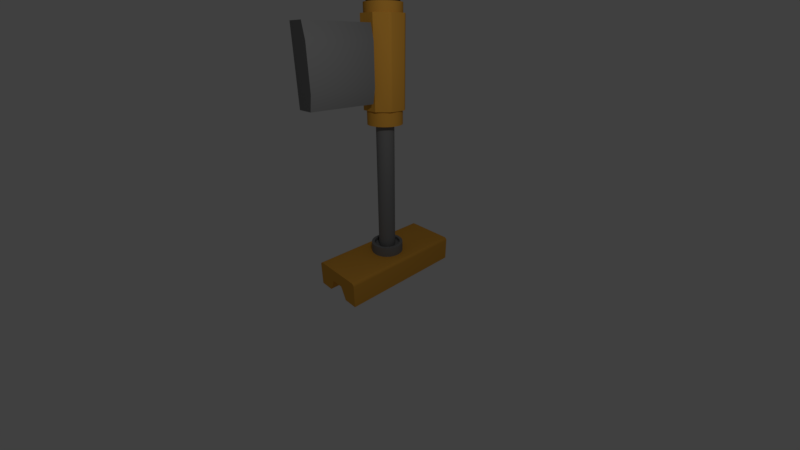 # Source: floodlight.blend  (saved by Blender 2.79.0; exported with 4.5.12 LTS)
import bpy
from mathutils import Matrix  # noqa: F401  (used for matrix-valued properties, if any)

bpy.ops.wm.read_factory_settings(use_empty=True)
scene = bpy.context.scene
scene.name = 'Scene'

# ---- collections
col_collection_1 = bpy.data.collections.new('Collection 1'); scene.collection.children.link(col_collection_1)

# ---- materials (node trees are filled in below, after node groups)
mat_floodlight1 = bpy.data.materials.new('floodlight1')
mat_floodlight1.alpha_threshold = 0.0
mat_floodlight1.use_transparent_shadow = False
mat_floodlight1.diffuse_color = (0.2266, 0.2266, 0.2266, 1.0)
mat_floodlight1.roughness = 0.5
mat_floodlight1.line_color = (0.0, 0.0, 0.0, 1.0)
mat_floodlight2 = bpy.data.materials.new('floodlight2')
mat_floodlight2.alpha_threshold = 0.0
mat_floodlight2.use_transparent_shadow = False
mat_floodlight2.diffuse_color = (0.8, 0.3857, 0.05439, 1.0)
mat_floodlight2.roughness = 0.5
mat_floodlight4 = bpy.data.materials.new('floodlight4')
mat_floodlight4.alpha_threshold = 0.0
mat_floodlight4.use_transparent_shadow = False
mat_floodlight4.diffuse_color = (0.04696, 0.04696, 0.04696, 1.0)
mat_floodlight4.roughness = 0.5
mat_floodlight5 = bpy.data.materials.new('floodlight5')
mat_floodlight5.alpha_threshold = 0.0
mat_floodlight5.use_transparent_shadow = False
mat_floodlight5.roughness = 0.5

# ---- node groups
ng_auto_smooth = bpy.data.node_groups.new('Auto Smooth', 'GeometryNodeTree')
_s = ng_auto_smooth.interface.new_socket(name='Geometry', in_out='OUTPUT', socket_type='NodeSocketGeometry')
_s = ng_auto_smooth.interface.new_socket(name='Geometry', in_out='INPUT', socket_type='NodeSocketGeometry')
_s = ng_auto_smooth.interface.new_socket(name='Angle', in_out='INPUT', socket_type='NodeSocketFloat')
_s.subtype = 'ANGLE'
_s.min_value = 0.0
_s.max_value = 3.142
ng_auto_smooth.is_modifier = True
_N = ng_auto_smooth.nodes; _L = ng_auto_smooth.links
n0 = _N.new('NodeGroupOutput'); n0.name = 'Group Output'; n0.location = (480, -100)
n1 = _N.new('NodeGroupInput'); n1.name = 'Group Input'; n1.location = (-420, -300)
n2 = _N.new('NodeGroupInput'); n2.name = 'Group Input.001'; n2.location = (-60, -100)
n3 = _N.new('GeometryNodeSetShadeSmooth'); n3.name = 'Set Shade Smooth'; n3.location = (120, -100)
n3.domain = 'EDGE'
n4 = _N.new('GeometryNodeSetShadeSmooth'); n4.name = 'Set Shade Smooth.001'; n4.location = (300, -100)
n5 = _N.new('GeometryNodeInputMeshEdgeAngle'); n5.name = 'Edge Angle'; n5.location = (-420, -220)
n6 = _N.new('GeometryNodeInputEdgeSmooth'); n6.name = 'Is Edge Smooth'; n6.location = (-60, -160)
n7 = _N.new('GeometryNodeInputShadeSmooth'); n7.name = 'Is Face Smooth'; n7.location = (-240, -340)
n8 = _N.new('FunctionNodeBooleanMath'); n8.name = 'Boolean Math'; n8.location = (-60, -220)
n9 = _N.new('FunctionNodeCompare'); n9.name = 'Compare'; n9.location = (-240, -180)
n9.operation = 'LESS_EQUAL'
_L.new(n5.outputs[0], n9.inputs[0])
_L.new(n4.outputs[0], n0.inputs[0])
_L.new(n1.outputs[1], n9.inputs[1])
_L.new(n9.outputs[0], n8.inputs[0])
_L.new(n7.outputs[0], n8.inputs[1])
_L.new(n2.outputs[0], n3.inputs[0])
_L.new(n6.outputs[0], n3.inputs[1])
_L.new(n3.outputs[0], n4.inputs[0])
_L.new(n8.outputs[0], n3.inputs[2])
n0.is_active_output = True

# ---- material node trees

# ---- world
world_world = bpy.data.worlds.new('World'); scene.world = world_world
world_world.color = (0.05088, 0.05088, 0.05088)
world_world.use_sun_shadow = False
world_world.sun_shadow_jitter_overblur = 0.0
world_world.cycles.sampling_method = 'MANUAL'

# ---- cameras
cam_camera = bpy.data.cameras.new('Camera')
cam_camera.clip_end = 100.0
cam_camera.lens = 14.66
cam_camera.sensor_width = 32.0
cam_camera.sensor_height = 18.0
cam_camera.ortho_scale = 7.314
cam_camera.dof.focus_distance = 0.0
cam_camera.dof.aperture_fstop = 128.0

# ---- lights
light_lamp = bpy.data.lights.new('Lamp', 'POINT')
light_lamp.transmission_factor = 0.0
light_lamp.cutoff_distance = 30.0
light_lamp.energy = 100.0
light_lamp.shadow_buffer_clip_start = 1.001
light_lamp.shadow_soft_size = 0.1
light_lamp.shadow_maximum_resolution = 0.006
light_lamp.use_absolute_resolution = True

# ---- meshes
me_cylinder = bpy.data.meshes.new('Cylinder')
me_cylinder.from_pydata([(2.003e-08, 0.4721, -0.6161), (2.4e-08, 0.3109, 6.848), (0.1222, 0.456, -0.6161), (0.08046, 0.3003, 6.848), (0.236, 0.4088, -0.6161), (0.1554, 0.2692, 6.848), (0.3338, 0.3338, -0.6161), (0.2198, 0.2198, 6.848), (0.4088, 0.236, -0.6161), (0.2692, 0.1554, 6.848), (0.456, 0.1222, -0.6161), (0.3003, 0.08046, 6.848), (0.4721, -4.138e-08, -0.6161), (0.3109, -8.765e-08, 6.848), (0.456, -0.1222, -0.6161), (0.3003, -0.08046, 6.848), (0.4088, -0.236, -0.6161), (0.2692, -0.1554, 6.848), (0.3338, -0.3338, -0.6161), (0.2198, -0.2198, 6.848), (0.236, -0.4088, -0.6161), (0.1554, -0.2692, 6.848), (0.1222, -0.456, -0.6161), (0.08046, -0.3003, 6.848), (1.793e-07, -0.4721, -0.6161), (1.462e-07, -0.3109, 6.848), (-0.1222, -0.456, -0.6161), (-0.08046, -0.3003, 6.848), (-0.236, -0.4088, -0.6161), (-0.1554, -0.2692, 6.848), (-0.3338, -0.3338, -0.6161), (-0.2198, -0.2198, 6.848), (-0.4088, -0.236, -0.6161), (-0.2692, -0.1554, 6.848), (-0.456, -0.1222, -0.6161), (-0.3003, -0.08046, 6.848), (-0.4721, -2.682e-07, -0.6161), (-0.3109, -1.81e-07, 6.848), (-0.456, 0.1222, -0.6161), (-0.3003, 0.08046, 6.848), (-0.4088, 0.236, -0.6161), (-0.2692, 0.1554, 6.848), (-0.3338, 0.3338, -0.6161), (-0.2198, 0.2198, 6.848), (-0.236, 0.4088, -0.6161), (-0.1554, 0.2692, 6.848), (-0.1222, 0.456, -0.6161), (-0.08046, 0.3003, 6.848), (-0.7932, -1.906, -1.181), (-0.7932, 1.906, -1.181), (0.7932, -1.906, -1.181), (0.7932, 1.906, -1.181), (-0.362, 1.906, -1.181), (0.362, 1.906, -1.181), (0.362, 1.906, -0.4245), (-0.362, 1.906, -0.4245), (0.362, -1.906, -1.181), (-0.362, -1.906, -1.181), (-0.362, -1.906, -0.4245), (0.362, -1.906, -0.4245), (0.1804, -1.906, -0.8076), (-0.1804, -1.906, -0.8076), (0.1804, 1.906, -0.8076), (-0.1804, 1.906, -0.8076), (-0.1804, -1.906, -0.4245), (0.1804, -1.906, -0.4245), (0.1804, 1.906, -0.4245), (-0.1804, 1.906, -0.4245), (-0.1347, -0.5149, 4.372), (-0.1347, -0.5149, 5.38), (0.1347, -0.5149, 4.372), (0.1347, -0.5149, 5.38), (-0.1347, -0.7941, 4.372), (-0.1347, -0.7941, 5.38), (0.1347, -0.6373, 5.38), (0.1347, -0.6373, 4.372), (-0.1347, -2.21, 4.372), (-0.1347, -2.21, 5.38), (0.1347, -2.367, 5.38), (0.1347, -2.367, 4.372), (-0.1347, -0.7941, 4.166), (0.1347, -0.6373, 4.009), (0.1347, -0.6373, 5.743), (-0.1347, -0.7941, 5.586), (-0.1347, -2.21, 4.166), (0.1347, -2.367, 4.009), (0.1347, -2.367, 5.743), (-0.1347, -2.21, 5.586), (0.1222, 0.456, 6.848), (2.003e-08, 0.4721, 6.848), (0.236, 0.4088, 6.848), (0.3338, 0.3338, 6.848), (0.4088, 0.236, 6.848), (0.456, 0.1222, 6.848), (0.4721, -4.138e-08, 6.848), (0.456, -0.1222, 6.848), (0.4088, -0.236, 6.848), (0.3338, -0.3338, 6.848), (0.236, -0.4088, 6.848), (0.1222, -0.456, 6.848), (1.793e-07, -0.4721, 6.848), (-0.1222, -0.456, 6.848), (-0.236, -0.4088, 6.848), (-0.3338, -0.3338, 6.848), (-0.4088, -0.236, 6.848), (-0.456, -0.1222, 6.848), (-0.4721, -2.682e-07, 6.848), (-0.456, 0.1222, 6.848), (-0.4088, 0.236, 6.848), (-0.3338, 0.3338, 6.848), (-0.236, 0.4088, 6.848), (-0.1222, 0.456, 6.848), (0.08046, 0.3003, 7.96), (-6.386e-07, 0.3109, 7.96), (0.1554, 0.2692, 7.96), (0.2198, 0.2198, 7.96), (0.2692, 0.1554, 7.96), (0.3003, 0.08046, 7.96), (0.3109, -8.765e-08, 7.96), (0.3003, -0.08046, 7.96), (0.2692, -0.1554, 7.96), (0.2198, -0.2198, 7.96), (0.1554, -0.2692, 7.96), (0.08046, -0.3003, 7.96), (-5.164e-07, -0.3109, 7.96), (-0.08046, -0.3003, 7.96), (-0.1554, -0.2692, 7.96), (-0.2198, -0.2198, 7.96), (-0.2692, -0.1554, 7.96), (-0.3003, -0.08046, 7.96), (-0.3109, -1.81e-07, 7.96), (-0.3003, 0.08046, 7.96), (-0.2692, 0.1554, 7.96), (-0.2198, 0.2198, 7.96), (-0.1554, 0.2692, 7.96), (-0.08046, 0.3003, 7.96), (-0.1529, -0.3804, 7.88), (-0.08193, -0.3804, 8.28), (-0.1529, 0.3804, 7.88), (-0.08193, 0.3804, 8.28), (0.181, -0.3804, 7.821), (0.252, -0.3804, 8.22), (0.181, 0.3804, 7.821), (0.252, 0.3804, 8.22), (-0.4124, -0.3804, 7.666), (-0.4124, 0.3804, 7.666), (0.3512, 0.3804, 7.531), (0.5115, 0.3804, 8.434), (0.5115, -0.3804, 8.434), (0.3512, -0.3804, 7.531), (-0.1529, -0.7926, 7.88), (-0.08193, -0.7926, 8.28), (-0.08193, 0.7926, 8.28), (-0.1529, 0.7926, 7.88), (0.181, 0.7926, 7.821), (0.252, 0.7926, 8.22), (0.252, -0.7926, 8.22), (0.181, -0.7926, 7.821), (-0.1529, -2.877, 7.88), (-0.08193, -2.877, 8.28), (-0.08193, 2.877, 8.28), (-0.1529, 2.877, 7.88), (0.181, 2.877, 7.821), (0.252, 2.877, 8.22), (0.252, -2.877, 8.22), (0.181, -2.877, 7.821), (-0.03384, 0.7926, 6.61), (-0.3678, 0.7926, 6.67), (0.05855, 0.7926, 9.071), (0.3925, 0.7926, 9.012), (-0.3678, -0.7926, 6.67), (-0.03384, -0.7926, 6.61), (0.3925, -0.7926, 9.012), (0.05855, -0.7926, 9.071), (-0.03384, 2.877, 6.61), (-0.3678, 2.877, 6.67), (0.05855, 2.877, 9.071), (0.3925, 2.877, 9.012), (-0.3678, -2.877, 6.67), (-0.03384, -2.877, 6.61), (0.3925, -2.877, 9.012), (0.05855, -2.877, 9.071), (-0.3619, -0.7926, 7.917), (-0.2909, -0.7926, 8.317), (-0.2909, 0.7926, 8.317), (-0.3619, 0.7926, 7.917), (0.461, 0.9225, 8.183), (0.39, 0.9225, 7.783), (0.461, -0.9225, 8.183), (0.39, -0.9225, 7.783), (-0.3619, -2.877, 7.917), (-0.2909, -2.877, 8.317), (-0.2909, 2.877, 8.317), (-0.3619, 2.877, 7.917), (0.461, 2.737, 8.183), (0.39, 2.737, 7.783), (0.461, -2.737, 8.183), (0.39, -2.737, 7.783), (0.5788, 0.9225, 8.847), (0.5788, 2.737, 8.847), (-0.2218, 2.877, 8.706), (-0.2218, 0.7926, 8.706), (-0.5768, 2.877, 6.707), (-0.5768, 0.7926, 6.707), (0.1979, -0.9225, 6.701), (0.1979, -2.737, 6.701), (-0.5768, -2.877, 6.707), (-0.5768, -0.7926, 6.707), (0.1979, 0.9225, 6.701), (0.1979, 2.737, 6.701), (-0.2218, -2.877, 8.706), (-0.2218, -0.7926, 8.706), (0.5788, -2.737, 8.847), (0.5788, -0.9225, 8.847), (0.461, 0.7926, 8.183), (0.39, 0.7926, 7.783), (0.461, -0.7926, 8.183), (0.39, -0.7926, 7.783), (0.461, 2.877, 8.183), (0.39, 2.877, 7.783), (0.461, -2.877, 8.183), (0.39, -2.877, 7.783), (0.6015, 0.7926, 8.974), (0.6015, 2.877, 8.974), (0.1752, -0.7926, 6.573), (0.1752, -2.877, 6.573), (0.1752, 0.7926, 6.573), (0.1752, 2.877, 6.573), (0.6015, -2.877, 8.974), (0.6015, -0.7926, 8.974), (0.2744, 0.9225, 8.216), (0.2744, 2.737, 8.216), (0.2034, -0.9225, 7.817), (0.2034, -2.737, 7.817), (0.2034, 0.9225, 7.817), (0.2034, 2.737, 7.817), (0.2744, -2.737, 8.216), (0.2744, -0.9225, 8.216), (0.3922, 0.9225, 8.88), (0.3922, 2.737, 8.88), (0.01126, -0.9225, 6.734), (0.01126, -2.737, 6.734), (0.01126, 0.9225, 6.734), (0.01126, 2.737, 6.734), (0.3922, -2.737, 8.88), (0.3922, -0.9225, 8.88), (0.06377, -0.238, 3.417), (0.06377, -0.238, -0.1294), (0.1232, -0.2134, 3.417), (0.1232, -0.2134, -0.1294), (0.1742, -0.1742, 3.417), (0.1742, -0.1742, -0.1294), (0.2134, -0.1232, 3.417), (0.2134, -0.1232, -0.1294), (0.238, -0.06377, 3.417), (0.238, -0.06377, -0.1294), (0.2464, -9.536e-08, 3.417), (0.2464, -9.536e-08, -0.1294), (0.238, 0.06377, 3.417), (0.238, 0.06377, -0.1294), (0.2134, 0.1232, 3.417), (0.2134, 0.1232, -0.1294), (0.1742, 0.1742, 3.417), (0.1742, 0.1742, -0.1294), (0.1232, 0.2134, 3.417), (0.1232, 0.2134, -0.1294), (0.06377, 0.238, 3.417), (0.06377, 0.238, -0.1294), (2.003e-08, 0.2464, -0.1294), (2.003e-08, 0.2464, 3.417), (2.003e-08, 0.4721, 3.417), (2.003e-08, 0.4721, -0.1294), (0.1222, 0.456, -0.1294), (0.1222, 0.456, 3.417), (0.236, 0.4088, -0.1294), (0.236, 0.4088, 3.417), (0.3338, 0.3338, -0.1294), (0.3338, 0.3338, 3.417), (0.4088, 0.236, -0.1294), (0.4088, 0.236, 3.417), (0.456, 0.1222, -0.1294), (0.456, 0.1222, 3.417), (0.4721, -4.138e-08, -0.1294), (0.4721, -4.138e-08, 3.417), (0.456, -0.1222, -0.1294), (0.456, -0.1222, 3.417), (0.4088, -0.236, -0.1294), (0.4088, -0.236, 3.417), (0.3338, -0.3338, -0.1294), (0.3338, -0.3338, 3.417), (0.236, -0.4088, -0.1294), (0.236, -0.4088, 3.417), (0.1222, -0.456, -0.1294), (0.1222, -0.456, 3.417), (1.793e-07, -0.4721, -0.1294), (1.793e-07, -0.4721, 3.417), (-0.1222, -0.456, -0.1294), (-0.1222, -0.456, 3.417), (-0.236, -0.4088, -0.1294), (-0.236, -0.4088, 3.417), (-0.3338, -0.3338, -0.1294), (-0.3338, -0.3338, 3.417), (-0.4088, -0.236, -0.1294), (-0.4088, -0.236, 3.417), (-0.456, -0.1222, -0.1294), (-0.456, -0.1222, 3.417), (-0.4721, -2.682e-07, -0.1294), (-0.4721, -2.682e-07, 3.417), (-0.456, 0.1222, -0.1294), (-0.456, 0.1222, 3.417), (-0.4088, 0.236, -0.1294), (-0.4088, 0.236, 3.417), (-0.3338, 0.3338, -0.1294), (-0.3338, 0.3338, 3.417), (-0.236, 0.4088, -0.1294), (-0.236, 0.4088, 3.417), (-0.1222, 0.456, -0.1294), (-0.1222, 0.456, 3.417), (1.221e-07, -0.2464, -0.1294), (1.221e-07, -0.2464, 3.417), (-0.06377, -0.238, -0.1294), (-0.06377, -0.238, 3.417), (-0.1232, -0.2134, -0.1294), (-0.1232, -0.2134, 3.417), (-0.1742, -0.1742, -0.1294), (-0.1742, -0.1742, 3.417), (-0.2134, -0.1232, -0.1294), (-0.2134, -0.1232, 3.417), (-0.238, -0.06377, -0.1294), (-0.238, -0.06377, 3.417), (-0.2464, -1.613e-07, -0.1294), (-0.2464, -1.613e-07, 3.417), (-0.238, 0.06377, -0.1294), (-0.238, 0.06377, 3.417), (-0.2134, 0.1232, -0.1294), (-0.2134, 0.1232, 3.417), (-0.1742, 0.1742, -0.1294), (-0.1742, 0.1742, 3.417), (-0.1232, 0.2134, -0.1294), (-0.1232, 0.2134, 3.417), (-0.06377, 0.238, -0.1294), (-0.06377, 0.238, 3.417), (-0.2273, -0.5149, 4.232), (-0.2127, -0.4796, 3.795), (-0.2273, -0.5149, 5.52), (-0.2273, -0.5149, 5.957), (0.2273, -0.5149, 5.52), (0.2273, -0.5149, 5.957), (0.2273, -0.5149, 4.232), (0.2127, -0.4796, 3.795), (0.2024, -0.3506, 6.184), (0.2024, -0.3506, 6.628), (0.2863, -0.2863, 6.184), (0.2863, -0.2863, 6.628), (0.3506, -0.2024, 6.184), (0.3506, -0.2024, 6.628), (0.3911, -0.1048, 6.184), (0.3911, -0.1048, 6.628), (0.4049, -5.681e-08, 6.184), (0.4049, -5.681e-08, 6.628), (0.3911, 0.1048, 6.184), (0.3911, 0.1048, 6.628), (0.3506, 0.2024, 6.184), (0.3506, 0.2024, 6.628), (0.2863, 0.2863, 6.184), (0.2863, 0.2863, 6.628), (0.2024, 0.3506, 6.184), (0.2024, 0.3506, 6.628), (0.1048, 0.3911, 6.184), (0.1048, 0.3911, 6.628), (1.939e-08, 0.4049, 6.184), (1.939e-08, 0.4049, 6.628), (-0.1048, 0.3911, 6.628), (-0.1048, 0.3911, 6.184), (-0.1222, 0.456, 6.184), (-0.1222, 0.456, 6.628), (2.003e-08, 0.4721, 6.628), (2.003e-08, 0.4721, 6.184), (0.1222, 0.456, 6.628), (0.1222, 0.456, 6.184), (0.236, 0.4088, 6.628), (0.236, 0.4088, 6.184), (0.3338, 0.3338, 6.628), (0.3338, 0.3338, 6.184), (0.4088, 0.236, 6.628), (0.4088, 0.236, 6.184), (0.456, 0.1222, 6.628), (0.456, 0.1222, 6.184), (0.4721, -4.138e-08, 6.628), (0.4721, -4.138e-08, 6.184), (0.456, -0.1222, 6.628), (0.456, -0.1222, 6.184), (0.4088, -0.236, 6.628), (0.4088, -0.236, 6.184), (0.3338, -0.3338, 6.628), (0.3338, -0.3338, 6.184), (0.236, -0.4088, 6.628), (0.236, -0.4088, 6.184), (0.1222, -0.456, 6.628), (0.1222, -0.456, 6.184), (1.793e-07, -0.4721, 6.628), (1.793e-07, -0.4721, 6.184), (-0.1222, -0.456, 6.628), (-0.1222, -0.456, 6.184), (-0.236, -0.4088, 6.628), (-0.236, -0.4088, 6.184), (-0.3338, -0.3338, 6.628), (-0.3338, -0.3338, 6.184), (-0.4088, -0.236, 6.628), (-0.4088, -0.236, 6.184), (-0.456, -0.1222, 6.628), (-0.456, -0.1222, 6.184), (-0.4721, -2.682e-07, 6.628), (-0.4721, -2.682e-07, 6.184), (-0.456, 0.1222, 6.628), (-0.456, 0.1222, 6.184), (-0.4088, 0.236, 6.628), (-0.4088, 0.236, 6.184), (-0.3338, 0.3338, 6.628), (-0.3338, 0.3338, 6.184), (-0.236, 0.4088, 6.628), (-0.236, 0.4088, 6.184), (0.1048, -0.3911, 6.628), (0.1048, -0.3911, 6.184), (1.623e-07, -0.4049, 6.628), (1.623e-07, -0.4049, 6.184), (-0.1048, -0.3911, 6.628), (-0.1048, -0.3911, 6.184), (-0.2024, -0.3506, 6.628), (-0.2024, -0.3506, 6.184), (-0.2863, -0.2863, 6.628), (-0.2863, -0.2863, 6.184), (-0.3506, -0.2024, 6.628), (-0.3506, -0.2024, 6.184), (-0.3911, -0.1048, 6.628), (-0.3911, -0.1048, 6.184), (-0.4049, -2.37e-07, 6.628), (-0.4049, -2.37e-07, 6.184), (-0.3911, 0.1048, 6.628), (-0.3911, 0.1048, 6.184), (-0.3506, 0.2024, 6.628), (-0.3506, 0.2024, 6.184), (-0.2863, 0.2863, 6.628), (-0.2863, 0.2863, 6.184), (-0.2024, 0.3506, 6.628), (-0.2024, 0.3506, 6.184), (-0.1347, -0.6373, 4.372), (-0.1347, -0.6373, 5.38), (-0.1347, -2.367, 4.372), (-0.1347, -2.367, 5.38), (-0.1347, -2.367, 4.009), (-0.1347, -0.6373, 4.009), (-0.1347, -2.367, 5.743), (-0.1347, -0.6373, 5.743), (-0.03543, -2.21, 4.372), (-0.03543, -0.7941, 4.372), (-0.03543, -2.21, 5.38), (-0.03543, -0.7941, 5.38), (-0.03543, -2.21, 4.166), (-0.03543, -0.7941, 4.166), (-0.03543, -2.21, 5.586), (-0.03543, -0.7941, 5.586), (0.3944, -0.6373, 5.38), (0.3944, -0.6373, 4.372), (0.3944, -2.367, 5.38), (0.3944, -2.367, 4.372), (0.3119, -0.6373, 4.009), (0.3119, -2.367, 4.009), (0.3119, -2.367, 5.743), (0.3119, -0.6373, 5.743), (-0.4796, 0.1873, 3.795), (-0.4616, 0.2307, 3.795), (-0.4772, 0.2026, 3.795), (-0.4707, 0.2182, 3.795), (-0.2307, 0.4616, 3.795), (-0.1873, 0.4796, 3.795), (-0.2182, 0.4707, 3.795), (-0.2026, 0.4772, 3.795), (-0.19, 0.5149, 5.957), (-0.2537, 0.4885, 5.957), (-0.2122, 0.5114, 5.957), (-0.2355, 0.5017, 5.957), (-0.4885, 0.2537, 5.957), (-0.5149, 0.19, 5.957), (-0.5017, 0.2355, 5.957), (-0.5114, 0.2122, 5.957), (0.1873, 0.4796, 3.795), (0.2307, 0.4616, 3.795), (0.2026, 0.4772, 3.795), (0.2182, 0.4707, 3.795), (0.4616, 0.2307, 3.795), (0.4796, 0.1873, 3.795), (0.4707, 0.2182, 3.795), (0.4772, 0.2026, 3.795), (0.5149, 0.19, 5.957), (0.4885, 0.2537, 5.957), (0.5114, 0.2122, 5.957), (0.5017, 0.2355, 5.957), (0.2537, 0.4885, 5.957), (0.19, 0.5149, 5.957), (0.2355, 0.5017, 5.957), (0.2122, 0.5114, 5.957), (-0.4885, -0.2537, 3.835), (-0.4796, -0.183, 3.795), (-0.4586, -0.2337, 3.795), (-0.5017, -0.2355, 3.815), (-0.5114, -0.2122, 3.801), (-0.5149, -0.19, 5.957), (-0.4885, -0.2537, 5.917), (-0.4885, -0.2537, 5.957), (-0.5114, -0.2122, 5.952), (-0.5017, -0.2355, 5.937), (0.4885, -0.2537, 5.917), (0.5149, -0.19, 5.957), (0.4885, -0.2537, 5.957), (0.5017, -0.2355, 5.937), (0.5114, -0.2122, 5.952), (0.4796, -0.183, 3.795), (0.4885, -0.2537, 3.835), (0.4586, -0.2337, 3.795), (0.5114, -0.2122, 3.801), (0.5017, -0.2355, 3.815), (-0.7033, -1.906, -0.4245), (-0.7932, -1.906, -0.5143), (-0.7377, -1.906, -0.4313), (-0.7669, -1.906, -0.4508), (-0.7863, -1.906, -0.48), (-0.7932, 1.906, -0.5143), (-0.7033, 1.906, -0.4245), (-0.7863, 1.906, -0.48), (-0.7669, 1.906, -0.4508), (-0.7377, 1.906, -0.4313), (0.7932, -1.906, -0.5143), (0.7033, -1.906, -0.4245), (0.7863, -1.906, -0.48), (0.7669, -1.906, -0.4508), (0.7377, -1.906, -0.4313), (0.7033, 1.906, -0.4245), (0.7932, 1.906, -0.5143), (0.7377, 1.906, -0.4313), (0.7669, 1.906, -0.4508), (0.7863, 1.906, -0.48), (2.003e-08, 0.385, -0.1294), (-0.09964, 0.3719, -0.1294), (0.1925, 0.3334, -0.1294), (0.09964, 0.3719, -0.1294), (0.09964, -0.3719, -0.1294), (0.1925, -0.3334, -0.1294), (-0.3334, 0.1925, -0.1294), (-0.3719, 0.09964, -0.1294), (0.3719, -0.09964, -0.1294), (0.385, -6.221e-08, -0.1294), (-0.3334, -0.1925, -0.1294), (-0.2722, -0.2722, -0.1294), (-0.1925, -0.3334, -0.1294), (0.3719, 0.09964, -0.1294), (-0.385, -2.27e-07, -0.1294), (0.2722, -0.2722, -0.1294), (-0.1925, 0.3334, -0.1294), (-0.09964, -0.3719, -0.1294), (0.3334, 0.1925, -0.1294), (-0.3719, -0.09964, -0.1294), (0.3334, -0.1925, -0.1294), (-0.2722, 0.2722, -0.1294), (1.573e-07, -0.385, -0.1294), (0.2722, 0.2722, -0.1294), (0.06377, 0.238, -0.2237), (2.003e-08, 0.2464, -0.2237), (0.1742, 0.1742, -0.2237), (0.1232, 0.2134, -0.2237), (0.2134, 0.1232, -0.2237), (0.238, 0.06377, -0.2237), (0.2464, -9.24e-08, -0.2237), (0.238, -0.06377, -0.2237), (0.2134, -0.1232, -0.2237), (0.1742, -0.1742, -0.2237), (0.1232, -0.2134, -0.2237), (0.06377, -0.238, -0.2237), (1.221e-07, -0.2464, -0.2237), (-0.06377, -0.238, -0.2237), (-0.1232, -0.2134, -0.2237), (-0.1742, -0.1742, -0.2237), (-0.2134, -0.1232, -0.2237), (-0.238, -0.06377, -0.2237), (-0.2464, -1.584e-07, -0.2237), (-0.238, 0.06377, -0.2237), (-0.2134, 0.1232, -0.2237), (-0.1742, 0.1742, -0.2237), (-0.1232, 0.2134, -0.2237), (-0.06377, 0.238, -0.2237), (-0.09964, 0.3719, -0.2237), (0.09964, 0.3719, -0.2237), (0.1925, -0.3334, -0.2237), (-0.3719, 0.09964, -0.2237), (0.385, -5.924e-08, -0.2237), (-0.2722, -0.2722, -0.2237), (-0.1925, -0.3334, -0.2237), (0.3719, 0.09964, -0.2237), (-0.385, -2.24e-07, -0.2237), (0.2722, -0.2722, -0.2237), (-0.1925, 0.3334, -0.2237), (-0.09964, -0.3719, -0.2237), (0.3334, 0.1925, -0.2237), (-0.3719, -0.09964, -0.2237), (0.3334, -0.1925, -0.2237), (-0.2722, 0.2722, -0.2237), (1.573e-07, -0.385, -0.2237), (0.2722, 0.2722, -0.2237), (2.003e-08, 0.385, -0.2237), (0.1925, 0.3334, -0.2237), (0.09964, -0.3719, -0.2237), (-0.3334, 0.1925, -0.2237), (0.3719, -0.09964, -0.2237), (-0.3334, -0.1925, -0.2237), (0.2273, -0.5149, 3.795), (-0.2273, -0.5149, 3.795), (-0.5149, -0.19, 3.795), (-0.4885, -0.2537, 3.795), (0.4885, -0.2537, 3.795), (0.5149, -0.19, 3.795), (-0.19, 0.5149, 3.795), (-0.2122, 0.5114, 3.795), (-0.2355, 0.5017, 3.795), (-0.2537, 0.4885, 3.795), (-0.5114, 0.2122, 3.795), (-0.5149, 0.19, 3.795), (-0.5017, 0.2355, 3.795), (-0.4885, 0.2537, 3.795), (0.5149, 0.19, 3.795), (0.5114, 0.2122, 3.795), (0.5017, 0.2355, 3.795), (0.4885, 0.2537, 3.795), (0.2122, 0.5114, 3.795), (0.19, 0.5149, 3.795), (0.2355, 0.5017, 3.795), (0.2537, 0.4885, 3.795), (0.2127, -0.4796, 3.82), (-0.2127, -0.4796, 3.82), (-0.4796, -0.183, 3.82), (-0.4586, -0.2337, 3.82), (0.4586, -0.2337, 3.82), (0.4796, -0.183, 3.82), (-0.1873, 0.4796, 3.82), (-0.2026, 0.4772, 3.82), (-0.2182, 0.4707, 3.82), (-0.2307, 0.4616, 3.82), (-0.4772, 0.2026, 3.82), (-0.4796, 0.1873, 3.82), (-0.4707, 0.2182, 3.82), (-0.4616, 0.2307, 3.82), (0.4796, 0.1873, 3.82), (0.4772, 0.2026, 3.82), (0.4707, 0.2182, 3.82), (0.4616, 0.2307, 3.82), (0.2026, 0.4772, 3.82), (0.1873, 0.4796, 3.82), (0.2182, 0.4707, 3.82), (0.2307, 0.4616, 3.82), (-0.1209, -0.3804, 8.546), (-0.2754, -0.3804, 8.438), (-0.1846, -0.3804, 8.454), (-0.2215, -0.3804, 8.5), (-0.2754, 0.3804, 8.438), (-0.1209, 0.3804, 8.546), (-0.1846, 0.3804, 8.454), (-0.2215, 0.3804, 8.5)], [], [(46, 316, 271, 0), (4, 274, 276, 6), (6, 276, 278, 8), (8, 278, 280, 10), (10, 280, 282, 12), (12, 282, 284, 14), (14, 284, 286, 16), (16, 286, 288, 18), (18, 288, 290, 20), (20, 290, 292, 22), (22, 292, 294, 24), (24, 294, 296, 26), (26, 296, 298, 28), (28, 298, 300, 30), (30, 300, 302, 32), (32, 302, 304, 34), (34, 304, 306, 36), (36, 306, 308, 38), (38, 308, 310, 40), (40, 310, 312, 42), (42, 312, 314, 44), (44, 314, 316, 46), (11, 9, 116, 117), (341, 269, 268, 340), (0, 271, 272, 2), (0, 2, 4, 6, 8, 10, 12, 14, 16, 18, 20, 22, 24, 26, 28, 30, 32, 34, 36, 38, 40, 42, 44, 46), (55, 528, 522, 58), (53, 54, 537, 539, 540, 541, 538, 51), (50, 532, 534, 535, 536, 533, 59, 56), (55, 58, 64, 67), (49, 52, 57, 48), (537, 54, 59, 533), (49, 527, 529, 530, 531, 528, 55, 52), (48, 523, 527, 49), (53, 51, 50, 56), (67, 63, 52, 55), (58, 57, 61, 64), (54, 53, 62, 66), (51, 538, 532, 50), (63, 61, 57, 52), (65, 60, 56, 59), (66, 65, 59, 54), (65, 66, 67, 64), (63, 67, 66, 62), (61, 63, 62, 60), (60, 65, 64, 61), (53, 56, 60, 62), (494, 496, 497, 495, 498, 500, 501, 499, 478, 480, 481, 479, 482, 484, 485, 483, 507, 509, 345, 347, 514, 513), (495, 631, 635, 498), (68, 69, 344, 342), (70, 71, 74, 75), (620, 478, 499, 633), (342, 344, 508, 502), (70, 68, 342, 615, 614, 348), (69, 71, 346, 347, 345, 344), (71, 70, 348, 346), (77, 87, 460, 456), (68, 70, 75, 446), (69, 68, 446, 447), (71, 69, 447, 74), (79, 78, 449, 448), (76, 77, 456, 454), (82, 86, 468, 469), (75, 74, 462, 463), (451, 81, 85, 450), (82, 453, 452, 86), (446, 75, 81, 451), (449, 78, 86, 452), (87, 83, 461, 460), (74, 447, 453, 82), (86, 78, 464, 468), (79, 448, 450, 85), (1, 3, 88, 89), (3, 5, 90, 88), (5, 7, 91, 90), (7, 9, 92, 91), (9, 11, 93, 92), (11, 13, 94, 93), (13, 15, 95, 94), (15, 17, 96, 95), (17, 19, 97, 96), (19, 21, 98, 97), (21, 23, 99, 98), (23, 25, 100, 99), (25, 27, 101, 100), (27, 29, 102, 101), (29, 31, 103, 102), (31, 33, 104, 103), (33, 35, 105, 104), (35, 37, 106, 105), (37, 39, 107, 106), (39, 41, 108, 107), (41, 43, 109, 108), (43, 45, 110, 109), (45, 47, 111, 110), (47, 1, 89, 111), (112, 113, 135, 134, 133, 132, 131, 130, 129, 128, 127, 126, 125, 124, 123, 122, 121, 120, 119, 118, 117, 116, 115, 114), (41, 39, 131, 132), (27, 25, 124, 125), (13, 11, 117, 118), (43, 41, 132, 133), (29, 27, 125, 126), (15, 13, 118, 119), (45, 43, 133, 134), (31, 29, 126, 127), (17, 15, 119, 120), (47, 45, 134, 135), (3, 1, 113, 112), (33, 31, 127, 128), (19, 17, 120, 121), (1, 47, 135, 113), (5, 3, 112, 114), (35, 33, 128, 129), (21, 19, 121, 122), (7, 5, 114, 115), (37, 35, 129, 130), (23, 21, 122, 123), (9, 7, 115, 116), (39, 37, 130, 131), (25, 23, 123, 124), (147, 663, 658, 148), (143, 142, 154, 155), (146, 147, 148, 149), (136, 140, 157, 150), (145, 146, 149, 144), (137, 141, 148, 658, 660), (144, 659, 662, 145), (143, 139, 664, 663, 147), (138, 142, 146, 145), (142, 143, 147, 146), (141, 140, 149, 148), (140, 136, 144, 149), (139, 138, 145, 662, 664), (150, 170, 207, 182), (179, 171, 224, 225), (142, 138, 153, 154), (137, 136, 150, 151), (141, 137, 151, 156), (140, 141, 156, 157), (139, 143, 155, 152), (138, 139, 152, 153), (161, 160, 163, 162), (165, 164, 159, 158), (161, 162, 174, 175), (158, 159, 191, 190), (152, 155, 169, 168), (171, 157, 217, 224), (175, 167, 203, 202), (165, 179, 225, 221), (168, 169, 177, 176), (170, 171, 179, 178), (166, 167, 175, 174), (172, 173, 181, 180), (163, 160, 176, 177), (153, 152, 184, 185), (168, 176, 200, 201), (150, 157, 171, 170), (163, 177, 223, 218), (156, 151, 173, 172), (165, 158, 178, 179), (151, 150, 182, 183), (159, 164, 180, 181), (177, 169, 222, 223), (167, 153, 185, 203), (154, 153, 167, 166), (185, 184, 192, 193), (185, 193, 202, 203), (195, 194, 231, 235), (183, 182, 190, 191), (192, 184, 201, 200), (209, 195, 235, 243), (189, 188, 237, 232), (190, 182, 207, 206), (198, 186, 230, 238), (183, 191, 210, 211), (212, 196, 236, 244), (186, 187, 234, 230), (160, 161, 193, 192), (170, 178, 206, 207), (155, 154, 215, 214), (178, 158, 190, 206), (166, 174, 227, 226), (157, 156, 216, 217), (154, 166, 226, 215), (181, 173, 211, 210), (173, 151, 183, 211), (162, 163, 218, 219), (172, 180, 228, 229), (156, 172, 229, 216), (164, 165, 221, 220), (152, 168, 201, 184), (159, 181, 210, 191), (176, 160, 192, 200), (180, 164, 220, 228), (169, 155, 214, 222), (174, 162, 219, 227), (161, 175, 202, 193), (187, 186, 214, 215), (188, 189, 217, 216), (194, 195, 219, 218), (197, 196, 220, 221), (198, 199, 223, 222), (204, 205, 225, 224), (209, 208, 226, 227), (212, 213, 229, 228), (186, 198, 222, 214), (195, 209, 227, 219), (199, 194, 218, 223), (205, 197, 221, 225), (189, 204, 224, 217), (208, 187, 215, 226), (213, 188, 216, 229), (196, 212, 228, 220), (230, 234, 235, 231), (232, 237, 236, 233), (232, 233, 241, 240), (235, 234, 242, 243), (236, 237, 245, 244), (230, 231, 239, 238), (194, 199, 239, 231), (196, 197, 233, 236), (197, 205, 241, 233), (199, 198, 238, 239), (204, 189, 232, 240), (205, 204, 240, 241), (187, 208, 242, 234), (208, 209, 243, 242), (188, 213, 245, 237), (213, 212, 244, 245), (2, 272, 274, 4), (270, 377, 379, 273), (372, 371, 370, 373), (313, 419, 421, 315), (311, 417, 419, 313), (309, 415, 417, 311), (307, 413, 415, 309), (305, 411, 413, 307), (303, 409, 411, 305), (301, 407, 409, 303), (299, 405, 407, 301), (297, 403, 405, 299), (295, 401, 403, 297), (293, 399, 401, 295), (291, 397, 399, 293), (289, 395, 397, 291), (287, 393, 395, 289), (285, 391, 393, 287), (283, 389, 391, 285), (281, 387, 389, 283), (279, 385, 387, 281), (277, 383, 385, 279), (275, 381, 383, 277), (273, 379, 381, 275), (544, 545, 591, 609), (279, 281, 258, 260), (297, 299, 323, 321), (315, 317, 341, 339), (340, 268, 567, 589), (563, 548, 611, 605), (251, 249, 576, 575), (289, 291, 248, 250), (307, 309, 333, 331), (546, 547, 592, 610), (338, 340, 589, 588), (564, 546, 610, 606), (270, 273, 266, 269), (281, 283, 256, 258), (299, 301, 325, 323), (253, 251, 575, 574), (548, 549, 593, 611), (336, 338, 588, 587), (317, 270, 269, 341), (273, 275, 264, 266), (291, 293, 246, 248), (309, 311, 335, 333), (565, 544, 609, 607), (255, 253, 574, 573), (315, 421, 374, 317), (339, 341, 340, 338), (337, 339, 338, 336), (335, 337, 336, 334), (333, 335, 334, 332), (331, 333, 332, 330), (329, 331, 330, 328), (327, 329, 328, 326), (325, 327, 326, 324), (323, 325, 324, 322), (321, 323, 322, 320), (319, 321, 320, 318), (246, 319, 318, 247), (248, 246, 247, 249), (250, 248, 249, 251), (252, 250, 251, 253), (254, 252, 253, 255), (256, 254, 255, 257), (258, 256, 257, 259), (260, 258, 259, 261), (262, 260, 261, 263), (264, 262, 263, 265), (266, 264, 265, 267), (269, 266, 267, 268), (550, 551, 594, 612), (334, 336, 587, 586), (305, 307, 331, 329), (287, 289, 250, 252), (257, 255, 573, 572), (552, 553, 595, 613), (313, 315, 339, 337), (295, 297, 321, 319), (277, 279, 260, 262), (332, 334, 586, 585), (259, 257, 572, 571), (554, 559, 601, 596), (303, 305, 329, 327), (285, 287, 252, 254), (330, 332, 585, 584), (261, 259, 571, 570), (311, 313, 337, 335), (293, 295, 319, 246), (275, 277, 262, 264), (555, 560, 602, 597), (328, 330, 584, 583), (543, 558, 600, 590), (301, 303, 327, 325), (283, 285, 254, 256), (509, 508, 344, 345), (346, 348, 518, 512), (618, 518, 348, 614), (342, 502, 617, 615), (616, 507, 483, 625), (628, 494, 513, 619), (346, 512, 514, 347), (479, 623, 627, 482), (420, 110, 111, 375), (376, 89, 88, 378), (378, 88, 90, 380), (380, 90, 91, 382), (382, 91, 92, 384), (384, 92, 93, 386), (386, 93, 94, 388), (388, 94, 95, 390), (390, 95, 96, 392), (392, 96, 97, 394), (394, 97, 98, 396), (396, 98, 99, 398), (398, 99, 100, 400), (400, 100, 101, 402), (402, 101, 102, 404), (404, 102, 103, 406), (406, 103, 104, 408), (408, 104, 105, 410), (410, 105, 106, 412), (412, 106, 107, 414), (414, 107, 108, 416), (416, 108, 109, 418), (418, 109, 110, 420), (317, 374, 377, 270), (387, 385, 362, 360), (412, 414, 438, 436), (394, 396, 351, 353), (376, 378, 369, 371), (374, 421, 445, 373), (413, 411, 435, 437), (395, 393, 354, 352), (377, 374, 373, 370), (420, 375, 372, 444), (402, 404, 428, 426), (384, 386, 361, 363), (421, 419, 443, 445), (403, 401, 425, 427), (385, 383, 364, 362), (410, 412, 436, 434), (392, 394, 353, 355), (375, 376, 371, 372), (411, 409, 433, 435), (393, 391, 356, 354), (418, 420, 444, 442), (400, 402, 426, 424), (382, 384, 363, 365), (419, 417, 441, 443), (401, 399, 423, 425), (375, 111, 89, 376), (371, 369, 368, 370), (369, 367, 366, 368), (367, 365, 364, 366), (365, 363, 362, 364), (363, 361, 360, 362), (361, 359, 358, 360), (359, 357, 356, 358), (357, 355, 354, 356), (355, 353, 352, 354), (353, 351, 350, 352), (351, 422, 423, 350), (422, 424, 425, 423), (424, 426, 427, 425), (426, 428, 429, 427), (428, 430, 431, 429), (430, 432, 433, 431), (432, 434, 435, 433), (434, 436, 437, 435), (436, 438, 439, 437), (438, 440, 441, 439), (440, 442, 443, 441), (442, 444, 445, 443), (444, 372, 373, 445), (405, 403, 427, 429), (386, 388, 359, 361), (404, 406, 430, 428), (379, 377, 370, 368), (397, 395, 352, 350), (415, 413, 437, 439), (378, 380, 367, 369), (396, 398, 422, 351), (414, 416, 440, 438), (389, 387, 360, 358), (407, 405, 429, 431), (388, 390, 357, 359), (406, 408, 432, 430), (381, 379, 368, 366), (399, 397, 350, 423), (417, 415, 439, 441), (380, 382, 365, 367), (398, 400, 424, 422), (416, 418, 442, 440), (391, 389, 358, 356), (409, 407, 431, 433), (390, 392, 355, 357), (408, 410, 434, 432), (383, 381, 366, 364), (72, 73, 447, 446), (77, 76, 448, 449), (84, 80, 451, 450), (83, 87, 452, 453), (80, 72, 446, 451), (76, 84, 450, 448), (87, 77, 449, 452), (73, 83, 453, 447), (454, 455, 459, 458), (457, 455, 454, 456), (457, 456, 460, 461), (72, 80, 459, 455), (80, 84, 458, 459), (73, 72, 455, 457), (83, 73, 457, 461), (84, 76, 454, 458), (464, 462, 469, 468), (463, 462, 464, 465), (463, 465, 467, 466), (81, 75, 463, 466), (74, 82, 469, 462), (79, 85, 467, 465), (78, 79, 465, 464), (85, 81, 466, 467), (502, 505, 617), (505, 506, 617), (506, 616, 617), (507, 510, 509), (510, 511, 509), (511, 508, 509), (512, 515, 514), (515, 516, 514), (516, 513, 514), (619, 520, 618), (520, 521, 618), (521, 518, 618), (507, 616, 506, 510), (510, 506, 505, 511), (511, 505, 502, 508), (478, 620, 621, 480), (480, 621, 622, 481), (481, 622, 623, 479), (625, 483, 485, 624), (624, 485, 484, 626), (626, 484, 482, 627), (494, 628, 629, 496), (496, 629, 630, 497), (497, 630, 631, 495), (633, 499, 501, 632), (632, 501, 500, 634), (634, 500, 498, 635), (619, 513, 516, 520), (520, 516, 515, 521), (521, 515, 512, 518), (517, 519, 640, 641), (522, 528, 531, 524), (524, 531, 530, 525), (525, 530, 529, 526), (526, 529, 527, 523), (537, 533, 536, 539), (539, 536, 535, 540), (540, 535, 534, 541), (541, 534, 532, 538), (57, 58, 522, 524, 525, 526, 523, 48), (276, 274, 544, 565), (294, 292, 546, 564), (312, 310, 548, 563), (286, 284, 550, 562), (304, 302, 552, 561), (278, 276, 565, 560), (296, 294, 564, 559), (314, 312, 563, 558), (288, 286, 562, 557), (306, 304, 561, 556), (280, 278, 560, 555), (298, 296, 559, 554), (302, 300, 553, 552), (284, 282, 551, 550), (310, 308, 549, 548), (292, 290, 547, 546), (274, 272, 545, 544), (271, 316, 543, 542), (300, 298, 554, 553), (282, 280, 555, 551), (272, 271, 542, 545), (308, 306, 556, 549), (290, 288, 557, 547), (316, 314, 558, 543), (590, 600, 588, 589), (592, 599, 575, 576), (593, 598, 584, 585), (591, 608, 567, 566), (594, 597, 571, 572), (595, 596, 580, 581), (608, 590, 589, 567), (609, 591, 566, 569), (610, 592, 576, 577), (611, 593, 585, 586), (612, 594, 572, 573), (613, 595, 581, 582), (596, 601, 579, 580), (597, 602, 570, 571), (598, 603, 583, 584), (599, 604, 574, 575), (600, 605, 587, 588), (601, 606, 578, 579), (602, 607, 568, 570), (603, 613, 582, 583), (604, 612, 573, 574), (605, 611, 586, 587), (606, 610, 577, 578), (607, 609, 569, 568), (249, 247, 577, 576), (562, 550, 612, 604), (542, 543, 590, 608), (247, 318, 578, 577), (561, 552, 613, 603), (267, 265, 569, 566), (553, 554, 596, 595), (318, 320, 579, 578), (560, 565, 607, 602), (551, 555, 597, 594), (320, 322, 580, 579), (559, 564, 606, 601), (545, 542, 608, 591), (268, 267, 566, 567), (322, 324, 581, 580), (558, 563, 605, 600), (549, 556, 598, 593), (324, 326, 582, 581), (557, 562, 604, 599), (265, 263, 568, 569), (547, 557, 599, 592), (326, 328, 583, 582), (556, 561, 603, 598), (263, 261, 570, 568), (343, 349, 614, 615), (503, 504, 617, 616), (519, 517, 619, 618), (475, 477, 621, 620), (477, 476, 622, 621), (476, 474, 623, 622), (472, 470, 625, 624), (473, 472, 624, 626), (471, 473, 626, 627), (491, 493, 629, 628), (493, 492, 630, 629), (492, 490, 631, 630), (488, 486, 633, 632), (489, 488, 632, 634), (487, 489, 634, 635), (470, 503, 616, 625), (474, 471, 627, 623), (486, 475, 620, 633), (490, 487, 635, 631), (517, 491, 628, 619), (349, 519, 618, 614), (504, 343, 615, 617), (647, 646, 648, 649, 645, 644, 643, 642, 655, 654, 656, 657, 653, 652, 651, 650, 641, 640, 636, 637, 639, 638), (475, 486, 655, 642), (492, 493, 651, 652), (477, 475, 642, 643), (487, 490, 653, 657), (490, 492, 652, 653), (476, 477, 643, 644), (491, 517, 641, 650), (486, 488, 654, 655), (474, 476, 644, 645), (519, 349, 636, 640), (488, 489, 656, 654), (470, 472, 646, 647), (343, 504, 639, 637), (489, 487, 657, 656), (472, 473, 648, 646), (349, 343, 637, 636), (503, 470, 647, 638), (473, 471, 649, 648), (504, 503, 638, 639), (471, 474, 645, 649), (493, 491, 650, 651), (658, 661, 660), (661, 659, 660), (662, 665, 664), (665, 663, 664), (658, 663, 665, 661), (661, 665, 662, 659), (136, 137, 660, 659, 144)])
me_cylinder.polygons.foreach_set('use_smooth', [True] * 616)
me_cylinder.polygons.foreach_set('material_index', [0, 0, 0, 0, 0, 0, 0, 0, 0, 0, 0, 0, 0, 0, 0, 0, 0, 0, 0, 0, 0, 0, 0, 0, 0, 0, 1, 1, 1, 1, 1, 1, 1, 1, 1, 1, 1, 1, 1, 1, 1, 1, 1, 1, 1, 1, 1, 1, 1, 1, 0, 1, 1, 1, 1, 1, 0, 0, 0, 0, 0, 0, 0, 0, 0, 0, 0, 0, 0, 0, 0, 0, 1, 1, 1, 1, 1, 1, 1, 1, 1, 1, 1, 1, 1, 1, 1, 1, 1, 1, 1, 1, 1, 1, 1, 1, 1, 0, 0, 0, 0, 0, 0, 0, 0, 0, 0, 0, 0, 0, 0, 0, 0, 0, 0, 0, 0, 0, 0, 0, 1, 0, 1, 0, 1, 1, 1, 1, 1, 1, 1, 1, 1, 0, 0, 0, 0, 0, 0, 0, 0, 0, 0, 0, 0, 0, 0, 0, 0, 0, 0, 0, 0, 0, 0, 0, 0, 0, 0, 0, 0, 0, 0, 0, 0, 0, 0, 0, 0, 0, 0, 0, 0, 0, 0, 0, 0, 0, 0, 0, 0, 0, 0, 0, 0, 0, 0, 0, 0, 0, 0, 0, 0, 0, 0, 0, 0, 0, 0, 0, 0, 0, 0, 0, 0, 0, 0, 0, 0, 0, 0, 0, 0, 3, 3, 3, 3, 3, 3, 0, 0, 0, 0, 0, 0, 0, 0, 0, 0, 0, 1, 2, 1, 1, 1, 1, 1, 1, 1, 1, 1, 1, 1, 1, 1, 1, 1, 1, 1, 1, 1, 1, 1, 0, 1, 1, 1, 0, 0, 0, 1, 1, 0, 0, 0, 1, 1, 1, 0, 0, 0, 1, 1, 1, 1, 0, 0, 1, 0, 0, 0, 0, 0, 0, 0, 0, 0, 0, 0, 0, 0, 0, 0, 0, 0, 0, 0, 0, 0, 0, 0, 0, 0, 1, 1, 0, 0, 1, 1, 1, 0, 0, 0, 1, 1, 0, 0, 1, 1, 1, 0, 0, 0, 1, 1, 1, 1, 1, 1, 1, 1, 1, 1, 1, 1, 1, 1, 1, 1, 1, 1, 1, 1, 1, 1, 1, 1, 1, 1, 1, 1, 1, 1, 1, 1, 1, 1, 1, 1, 1, 1, 1, 1, 1, 1, 1, 1, 1, 1, 1, 1, 1, 1, 1, 1, 1, 1, 1, 1, 1, 1, 1, 2, 2, 2, 2, 2, 2, 2, 2, 2, 2, 2, 2, 2, 2, 2, 2, 2, 2, 2, 2, 2, 2, 2, 1, 1, 1, 1, 1, 1, 1, 1, 1, 1, 1, 1, 1, 1, 1, 1, 1, 1, 1, 1, 1, 1, 1, 1, 0, 0, 0, 0, 0, 0, 0, 0, 0, 0, 0, 0, 0, 0, 0, 0, 0, 0, 0, 0, 0, 0, 0, 0, 1, 1, 1, 1, 1, 1, 1, 1, 1, 1, 1, 1, 1, 1, 1, 1, 1, 1, 1, 1, 1, 1, 1, 1, 1, 1, 1, 1, 1, 1, 1, 1, 1, 1, 1, 1, 1, 1, 1, 1, 0, 0, 0, 0, 0, 0, 0, 0, 0, 0, 0, 0, 0, 0, 0, 0, 0, 0, 0, 0, 0, 0, 0, 0, 0, 0, 0, 0, 0, 0, 0, 0, 0, 0, 0, 0, 0, 0, 0, 0, 0, 0, 0, 0, 0, 0, 0, 0, 0, 0, 0, 0, 0, 0, 0, 0, 0, 0, 0, 0, 0, 0, 0, 0, 0, 0, 0, 0, 0, 0, 0, 0, 1, 1, 1, 1, 1, 1, 1, 1, 1, 1, 1, 1, 1, 1, 1, 1, 1, 1, 1, 1, 1, 1, 1, 1, 1, 1, 1, 1, 1, 1, 1, 1, 1, 1, 1, 1, 1, 1, 1, 1, 1, 1, 1, 1, 1, 1, 1, 1, 1, 1, 1])
me_cylinder.materials.append(mat_floodlight1)
me_cylinder.materials.append(mat_floodlight2)
me_cylinder.materials.append(mat_floodlight4)
me_cylinder.materials.append(mat_floodlight5)
me_cylinder.use_remesh_preserve_volume = False
me_cylinder.use_remesh_preserve_attributes = False
me_cylinder.use_mirror_vertex_groups = False
me_cylinder.update()

# ---- objects
ob_cylinder = bpy.data.objects.new('Cylinder', me_cylinder)
ob_lamp = bpy.data.objects.new('Lamp', light_lamp)
ob_camera = bpy.data.objects.new('Camera', cam_camera)

# ---- transforms, parenting, visibility, modifiers, constraints
ob_cylinder.location = (0.0, 0.0, 0.0)
ob_cylinder.lineart.crease_threshold = 0.0
_m = ob_cylinder.modifiers.new('Auto Smooth', 'NODES')
_m.node_group = ng_auto_smooth
_gi = [s.identifier for s in ng_auto_smooth.interface.items_tree if s.item_type == 'SOCKET' and s.in_out == 'INPUT']
_m[_gi[1]] = 0.5236  # Angle
ob_lamp.location = (4.076, -2.619, 5.904)
ob_lamp.rotation_euler = (0.6503, 0.05522, 1.866)
ob_lamp.lock_rotations_4d = False
ob_lamp.empty_display_type = 'ARROWS'
ob_lamp.color = (0.0, 0.0, 0.0, 0.0)
ob_lamp.lineart.crease_threshold = 0.0
ob_camera.location = (7.481, -6.508, 5.344)
ob_camera.rotation_euler = (1.109, 0.0, 0.8149)
ob_camera.lock_rotations_4d = False
ob_camera.empty_display_type = 'ARROWS'
ob_camera.color = (0.0, 0.0, 0.0, 0.0)
ob_camera.display_type = 'WIRE'
ob_camera.lineart.crease_threshold = 0.0

# ---- collection membership
col_collection_1.objects.link(ob_cylinder)
col_collection_1.objects.link(ob_lamp)
col_collection_1.objects.link(ob_camera)

# ---- scene / render settings (as saved in the file)
scene.camera = ob_camera
scene.frame_start = 1; scene.frame_end = 250; scene.frame_set(0)
scene.render.engine = 'BLENDER_EEVEE_NEXT'
scene.render.resolution_percentage = 50
scene.render.dither_intensity = 0.0
scene.cycles.use_denoising = False
scene.cycles.samples = 128
scene.cycles.sampling_pattern = 'TABULATED_SOBOL'
scene.cycles.use_adaptive_sampling = False
scene.cycles.use_light_tree = False
scene.cycles.blur_glossy = 0.0
scene.cycles.sample_clamp_indirect = 0.0
scene.view_settings.view_transform = 'Standard'
bpy.context.view_layer.update()
